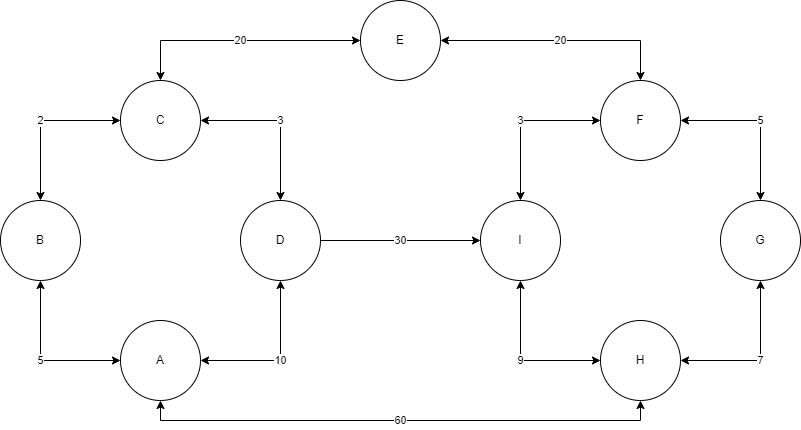

The diagram above was exported from draw.io. Its source (the exported page's mxGraphModel, read from the mxfile embedded in the PNG):
<mxGraphModel dx="1034" dy="603" grid="1" gridSize="10" guides="1" tooltips="1" connect="1" arrows="1" fold="1" page="1" pageScale="1" pageWidth="850" pageHeight="1100" math="0" shadow="0">
  <root>
    <mxCell id="0" />
    <mxCell id="1" parent="0" />
    <mxCell id="4cyj4BMiRm-t-6oC44iD-15" value="5" style="edgeStyle=orthogonalEdgeStyle;rounded=0;orthogonalLoop=1;jettySize=auto;html=1;entryX=0.5;entryY=1;entryDx=0;entryDy=0;startArrow=classic;startFill=1;" edge="1" parent="1" source="4cyj4BMiRm-t-6oC44iD-2" target="4cyj4BMiRm-t-6oC44iD-3">
      <mxGeometry relative="1" as="geometry" />
    </mxCell>
    <mxCell id="4cyj4BMiRm-t-6oC44iD-26" value="60" style="edgeStyle=orthogonalEdgeStyle;rounded=0;orthogonalLoop=1;jettySize=auto;html=1;entryX=0.5;entryY=1;entryDx=0;entryDy=0;startArrow=classic;startFill=1;" edge="1" parent="1" source="4cyj4BMiRm-t-6oC44iD-2" target="4cyj4BMiRm-t-6oC44iD-9">
      <mxGeometry relative="1" as="geometry">
        <Array as="points">
          <mxPoint x="160" y="500" />
          <mxPoint x="640" y="500" />
        </Array>
      </mxGeometry>
    </mxCell>
    <mxCell id="4cyj4BMiRm-t-6oC44iD-2" value="A" style="ellipse;whiteSpace=wrap;html=1;aspect=fixed;" vertex="1" parent="1">
      <mxGeometry x="120" y="400" width="80" height="80" as="geometry" />
    </mxCell>
    <mxCell id="4cyj4BMiRm-t-6oC44iD-12" value="2" style="edgeStyle=orthogonalEdgeStyle;rounded=0;orthogonalLoop=1;jettySize=auto;html=1;entryX=0;entryY=0.5;entryDx=0;entryDy=0;exitX=0.5;exitY=0;exitDx=0;exitDy=0;startArrow=classic;startFill=1;" edge="1" parent="1" source="4cyj4BMiRm-t-6oC44iD-3" target="4cyj4BMiRm-t-6oC44iD-5">
      <mxGeometry relative="1" as="geometry" />
    </mxCell>
    <mxCell id="4cyj4BMiRm-t-6oC44iD-3" value="B" style="ellipse;whiteSpace=wrap;html=1;aspect=fixed;" vertex="1" parent="1">
      <mxGeometry y="280" width="80" height="80" as="geometry" />
    </mxCell>
    <mxCell id="4cyj4BMiRm-t-6oC44iD-14" value="10" style="edgeStyle=orthogonalEdgeStyle;rounded=0;orthogonalLoop=1;jettySize=auto;html=1;entryX=1;entryY=0.5;entryDx=0;entryDy=0;exitX=0.5;exitY=1;exitDx=0;exitDy=0;startArrow=classic;startFill=1;" edge="1" parent="1" source="4cyj4BMiRm-t-6oC44iD-4" target="4cyj4BMiRm-t-6oC44iD-2">
      <mxGeometry relative="1" as="geometry">
        <mxPoint as="offset" />
      </mxGeometry>
    </mxCell>
    <mxCell id="4cyj4BMiRm-t-6oC44iD-27" value="30" style="edgeStyle=orthogonalEdgeStyle;rounded=0;orthogonalLoop=1;jettySize=auto;html=1;entryX=0;entryY=0.5;entryDx=0;entryDy=0;" edge="1" parent="1" source="4cyj4BMiRm-t-6oC44iD-4" target="4cyj4BMiRm-t-6oC44iD-8">
      <mxGeometry relative="1" as="geometry" />
    </mxCell>
    <mxCell id="4cyj4BMiRm-t-6oC44iD-4" value="D" style="ellipse;whiteSpace=wrap;html=1;aspect=fixed;" vertex="1" parent="1">
      <mxGeometry x="240" y="280" width="80" height="80" as="geometry" />
    </mxCell>
    <mxCell id="4cyj4BMiRm-t-6oC44iD-13" value="3" style="edgeStyle=orthogonalEdgeStyle;rounded=0;orthogonalLoop=1;jettySize=auto;html=1;entryX=0.5;entryY=0;entryDx=0;entryDy=0;strokeColor=default;startArrow=classic;startFill=1;" edge="1" parent="1" source="4cyj4BMiRm-t-6oC44iD-5" target="4cyj4BMiRm-t-6oC44iD-4">
      <mxGeometry relative="1" as="geometry">
        <mxPoint as="offset" />
      </mxGeometry>
    </mxCell>
    <mxCell id="4cyj4BMiRm-t-6oC44iD-18" value="20" style="edgeStyle=orthogonalEdgeStyle;rounded=0;orthogonalLoop=1;jettySize=auto;html=1;entryX=0;entryY=0.5;entryDx=0;entryDy=0;exitX=0.5;exitY=0;exitDx=0;exitDy=0;startArrow=classic;startFill=1;" edge="1" parent="1" source="4cyj4BMiRm-t-6oC44iD-5" target="4cyj4BMiRm-t-6oC44iD-6">
      <mxGeometry relative="1" as="geometry" />
    </mxCell>
    <mxCell id="4cyj4BMiRm-t-6oC44iD-5" value="C" style="ellipse;whiteSpace=wrap;html=1;aspect=fixed;" vertex="1" parent="1">
      <mxGeometry x="120" y="160" width="80" height="80" as="geometry" />
    </mxCell>
    <mxCell id="4cyj4BMiRm-t-6oC44iD-6" value="E" style="ellipse;whiteSpace=wrap;html=1;aspect=fixed;" vertex="1" parent="1">
      <mxGeometry x="360" y="80" width="80" height="80" as="geometry" />
    </mxCell>
    <mxCell id="4cyj4BMiRm-t-6oC44iD-23" value="7" style="edgeStyle=orthogonalEdgeStyle;rounded=0;orthogonalLoop=1;jettySize=auto;html=1;entryX=1;entryY=0.5;entryDx=0;entryDy=0;startArrow=classic;startFill=1;" edge="1" parent="1" source="4cyj4BMiRm-t-6oC44iD-7" target="4cyj4BMiRm-t-6oC44iD-9">
      <mxGeometry relative="1" as="geometry">
        <Array as="points">
          <mxPoint x="760" y="440" />
        </Array>
      </mxGeometry>
    </mxCell>
    <mxCell id="4cyj4BMiRm-t-6oC44iD-7" value="G" style="ellipse;whiteSpace=wrap;html=1;aspect=fixed;" vertex="1" parent="1">
      <mxGeometry x="720" y="280" width="80" height="80" as="geometry" />
    </mxCell>
    <mxCell id="4cyj4BMiRm-t-6oC44iD-25" value="3" style="edgeStyle=orthogonalEdgeStyle;rounded=0;orthogonalLoop=1;jettySize=auto;html=1;entryX=0;entryY=0.5;entryDx=0;entryDy=0;startArrow=classic;startFill=1;" edge="1" parent="1" source="4cyj4BMiRm-t-6oC44iD-8" target="4cyj4BMiRm-t-6oC44iD-10">
      <mxGeometry relative="1" as="geometry">
        <Array as="points">
          <mxPoint x="520" y="200" />
        </Array>
        <mxPoint as="offset" />
      </mxGeometry>
    </mxCell>
    <mxCell id="4cyj4BMiRm-t-6oC44iD-8" value="I" style="ellipse;whiteSpace=wrap;html=1;aspect=fixed;" vertex="1" parent="1">
      <mxGeometry x="480" y="280" width="80" height="80" as="geometry" />
    </mxCell>
    <mxCell id="4cyj4BMiRm-t-6oC44iD-24" value="9" style="edgeStyle=orthogonalEdgeStyle;rounded=0;orthogonalLoop=1;jettySize=auto;html=1;entryX=0.5;entryY=1;entryDx=0;entryDy=0;startArrow=classic;startFill=1;" edge="1" parent="1" source="4cyj4BMiRm-t-6oC44iD-9" target="4cyj4BMiRm-t-6oC44iD-8">
      <mxGeometry relative="1" as="geometry">
        <mxPoint as="offset" />
      </mxGeometry>
    </mxCell>
    <mxCell id="4cyj4BMiRm-t-6oC44iD-9" value="H" style="ellipse;whiteSpace=wrap;html=1;aspect=fixed;" vertex="1" parent="1">
      <mxGeometry x="600" y="400" width="80" height="80" as="geometry" />
    </mxCell>
    <mxCell id="4cyj4BMiRm-t-6oC44iD-21" value="20" style="edgeStyle=orthogonalEdgeStyle;rounded=0;orthogonalLoop=1;jettySize=auto;html=1;entryX=1;entryY=0.5;entryDx=0;entryDy=0;startArrow=classic;startFill=1;" edge="1" parent="1" target="4cyj4BMiRm-t-6oC44iD-6">
      <mxGeometry relative="1" as="geometry">
        <mxPoint x="640" y="160" as="sourcePoint" />
        <Array as="points">
          <mxPoint x="640" y="120" />
        </Array>
      </mxGeometry>
    </mxCell>
    <mxCell id="4cyj4BMiRm-t-6oC44iD-22" value="5" style="edgeStyle=orthogonalEdgeStyle;rounded=0;orthogonalLoop=1;jettySize=auto;html=1;entryX=0.5;entryY=0;entryDx=0;entryDy=0;startArrow=classic;startFill=1;" edge="1" parent="1" source="4cyj4BMiRm-t-6oC44iD-10" target="4cyj4BMiRm-t-6oC44iD-7">
      <mxGeometry relative="1" as="geometry" />
    </mxCell>
    <mxCell id="4cyj4BMiRm-t-6oC44iD-10" value="F" style="ellipse;whiteSpace=wrap;html=1;aspect=fixed;" vertex="1" parent="1">
      <mxGeometry x="600" y="160" width="80" height="80" as="geometry" />
    </mxCell>
  </root>
</mxGraphModel>